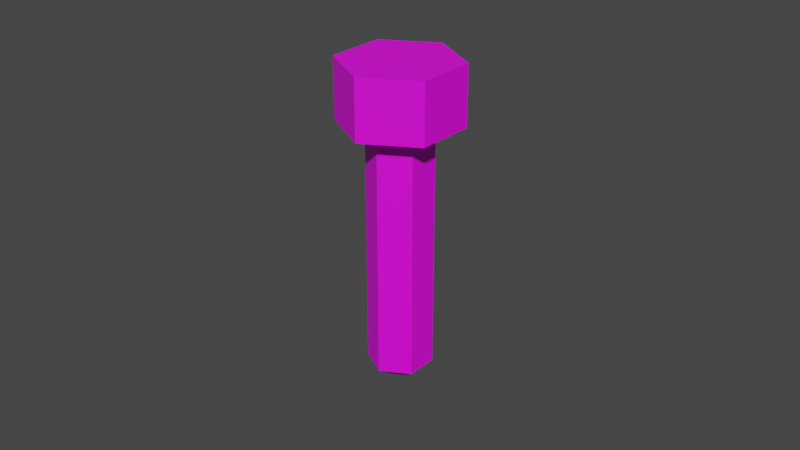 # Source: Bolt01.blend  (saved by Blender 3.6.11; exported with 4.5.12 LTS)
import bpy
from mathutils import Matrix  # noqa: F401  (used for matrix-valued properties, if any)

bpy.ops.wm.read_factory_settings(use_empty=True)
scene = bpy.context.scene
scene.name = 'Scene'

# ---- collections
col_collection = bpy.data.collections.new('Collection'); scene.collection.children.link(col_collection)

# ---- images (referenced by path relative to the original .blend; pixels are not part of the script)
import os
ASSET_DIR = os.environ.get("B2B_ASSET_DIR", "")  # directory of the original .blend (textures are referenced by path, not embedded)
HERE = os.path.dirname(os.path.abspath(__file__))  # packed textures are extracted next to this script under _unpacked/

def load_image(name, relpath, width, height, colorspace="sRGB"):
    """Load a texture the original file referenced (path relative to the .blend, or extracted next to this script)."""
    p = next((c for c in (os.path.join(HERE, relpath), os.path.join(ASSET_DIR, relpath)) if relpath and os.path.exists(c)), "")
    if p:
        img = bpy.data.images.load(p, check_existing=True)
        img.name = name
    else:  # same state as the original file: an image datablock whose file is absent (Cycles renders it pink)
        img = bpy.data.images.new(name, width, height)
        img.source = "FILE"
        img.filepath = "//" + (relpath or name)
    img.colorspace_settings.name = colorspace
    return img
img_bolt01_a_png = load_image('Bolt01_a.png', 'Bolt01_a.png', 1024, 1024, 'sRGB')

# ---- materials (node trees are filled in below, after node groups)
mat_material = bpy.data.materials.new('Material')
mat_material.alpha_threshold = 0.0
mat_material.use_transparent_shadow = False
mat_material.roughness = 0.5
mat_material.line_color = (0.0, 0.0, 0.0, 1.0)

# ---- material node trees
mat_material.use_nodes = True; mat_material.node_tree.nodes.clear()
_N = mat_material.node_tree.nodes; _L = mat_material.node_tree.links
n0 = _N.new('ShaderNodeOutputMaterial'); n0.name = 'Material Output'; n0.location = (300, 300)
n1 = _N.new('ShaderNodeBsdfPrincipled'); n1.name = 'Principled BSDF'; n1.location = (10, 300)
n1.distribution = 'GGX'
n1.subsurface_method = 'RANDOM_WALK_SKIN'
n1.inputs[3].default_value = 1.45
n1.inputs[27].default_value = (0.0, 0.0, 0.0, 1.0)
n1.inputs[28].default_value = 1.0
n2 = _N.new('ShaderNodeTexImage'); n2.name = 'Image Texture'; n2.location = (-280, 280)
n2.image = img_bolt01_a_png
n2.interpolation = 'Closest'
_L.new(n1.outputs[0], n0.inputs[0])
_L.new(n2.outputs[0], n1.inputs[0])
n0.is_active_output = True

# ---- world
world_world = bpy.data.worlds.new('World'); scene.world = world_world
world_world.use_nodes = True; world_world.node_tree.nodes.clear()
_N = world_world.node_tree.nodes; _L = world_world.node_tree.links
n0 = _N.new('ShaderNodeOutputWorld'); n0.name = 'World Output'; n0.location = (300, 300)
n1 = _N.new('ShaderNodeBackground'); n1.name = 'Background'; n1.location = (10, 300)
n1.inputs[0].default_value = (0.05088, 0.05088, 0.05088, 1.0)
_L.new(n1.outputs[0], n0.inputs[0])
n0.is_active_output = True
world_world.color = (0.05088, 0.05088, 0.05088)
world_world.use_sun_shadow = False
world_world.sun_shadow_jitter_overblur = 0.0

# ---- meshes
me_cylinder = bpy.data.meshes.new('Cylinder')
me_cylinder.from_pydata([(0.008738, 0.005045, 0.004688), (7.972e-10, 0.01009, 0.0825), (0.008738, -0.005045, 0.004688), (-0.008738, 0.005045, 0.0825), (-4.776e-09, -0.01009, 0.004688), (-0.008738, -0.005045, 0.0825), (-0.008738, -0.005045, 0.004688), (7.972e-10, -0.01009, 0.0825), (-0.008738, 0.005045, 0.004688), (0.008738, -0.005045, 0.0825), (-4.776e-09, 0.01009, 0.004688), (0.008738, 0.005045, 0.0825), (2.436e-09, 0.01875, 0.1012), (-0.01624, 0.009375, 0.1012), (-0.01624, 0.009375, 0.0825), (7.972e-10, 0.01875, 0.0825), (-0.01624, -0.009375, 0.1012), (-0.01624, -0.009375, 0.0825), (2.436e-09, -0.01875, 0.1012), (7.972e-10, -0.01875, 0.0825), (0.01624, -0.009375, 0.1012), (0.01624, -0.009375, 0.0825), (0.01624, 0.009375, 0.1012), (0.01624, 0.009375, 0.0825), (0.003058, 0.001766, 0.0), (0.003058, -0.001766, 0.0), (-4.61e-09, -0.003531, 0.0), (-0.003058, -0.001766, 0.0), (-0.003058, 0.001766, 0.0), (-4.61e-09, 0.003531, 0.0)], [], [(12, 15, 14, 13), (13, 14, 17, 16), (16, 17, 19, 18), (18, 19, 21, 20), (20, 21, 23, 22), (22, 23, 15, 12), (11, 9, 2, 0), (1, 11, 0, 10), (3, 1, 10, 8), (21, 19, 15, 23), (5, 3, 8, 6), (14, 15, 19, 17), (7, 5, 6, 4), (9, 7, 4, 2), (12, 13, 16, 18), (18, 20, 22, 12), (8, 10, 29, 28), (4, 6, 27, 26), (0, 2, 25, 24), (10, 0, 24, 29), (6, 8, 28, 27), (2, 4, 26, 25), (26, 27, 28, 29), (29, 24, 25, 26)])
_uv = me_cylinder.uv_layers.new(name='UVMap')
_uv.uv.foreach_set('vector', [0.25, 0.8594, 0.25, 0.6562, 0.75, 0.6562, 0.75, 0.8594, 0.75, 0.8594, 0.75, 0.6562, 0.25, 0.6562, 0.25, 0.8594, 0.25, 0.8594, 0.25, 0.6562, 0.75, 0.6562, 0.75, 0.8594, 0.75, 0.8594, 0.75, 0.6562, 0.25, 0.6562, 0.25, 0.8594, 0.25, 0.8594, 0.25, 0.6562, 0.75, 0.6562, 0.75, 0.8594, 0.75, 0.8594, 0.75, 0.6562, 0.25, 0.6562, 0.25, 0.8594, 0.375, 0.6719, 0.2917, 0.6719, 0.2917, 0.0625, 0.375, 0.0625, 0.5, 0.6719, 0.375, 0.6719, 0.375, 0.0625, 0.5, 0.0625, 0.5417, 0.6719, 0.5, 0.6719, 0.5, 0.0625, 0.5417, 0.0625, 0.3333, 0.8594, 0.25, 0.7656, 0.75, 0.7656, 0.625, 0.8594, 0.6667, 0.6719, 0.5417, 0.6719, 0.5417, 0.0625, 0.6667, 0.0625, 0.625, 0.6719, 0.75, 0.7656, 0.25, 0.7656, 0.375, 0.6719, 0.7917, 0.6719, 0.6667, 0.6719, 0.6667, 0.0625, 0.7917, 0.0625, 0.2917, 0.6719, 0.2083, 0.6719, 0.2083, 0.0625, 0.2917, 0.0625, 0.25, 0.7656, 0.375, 0.6719, 0.625, 0.6719, 0.75, 0.7656, 0.75, 0.7656, 0.625, 0.8594, 0.3333, 0.8594, 0.25, 0.7656, 0.3333, 0.4062, 0.6667, 0.4062, 0.5417, 0.4688, 0.4583, 0.4688, 0.3333, 0.5938, 0.2083, 0.5, 0.4167, 0.5, 0.4583, 0.5312, 0.7917, 0.5, 0.6667, 0.5938, 0.5417, 0.5312, 0.5833, 0.5, 0.6667, 0.4062, 0.7917, 0.5, 0.5833, 0.5, 0.5417, 0.4688, 0.2083, 0.5, 0.3333, 0.4062, 0.4583, 0.4688, 0.4167, 0.5, 0.6667, 0.5938, 0.3333, 0.5938, 0.4583, 0.5312, 0.5417, 0.5312, 0.625, 0.5, 0.5833, 0.5469, 0.4167, 0.5469, 0.375, 0.5, 0.375, 0.5, 0.4167, 0.4531, 0.5833, 0.4531, 0.625, 0.5])
me_cylinder.materials.append(mat_material)
me_cylinder.update()

# ---- objects
ob_bolt01 = bpy.data.objects.new('Bolt01', me_cylinder)

# ---- transforms, parenting, visibility, modifiers, constraints
ob_bolt01.location = (0.0, 0.0, 0.0)

# ---- collection membership
col_collection.objects.link(ob_bolt01)

# ---- scene / render settings (as saved in the file)
scene.frame_start = 1; scene.frame_end = 250; scene.frame_set(1)
scene.render.engine = 'BLENDER_EEVEE_NEXT'
scene.cycles.sampling_pattern = 'TABULATED_SOBOL'
scene.view_settings.view_transform = 'Filmic'
bpy.context.view_layer.update()

# ---- added for rendering (the .blend has no active camera and no usable light): camera, sun
cam_auto = bpy.data.cameras.new('AutoCamera')
cam_auto.lens = 50.0
cam_auto.sensor_width = 36.0
cam_auto.clip_end = 1000.0
ob_auto_camera = bpy.data.objects.new('AutoCamera', cam_auto)
scene.collection.objects.link(ob_auto_camera)
ob_auto_camera.location = (0.185045, -0.222054, 0.198661)
ob_auto_camera.rotation_euler = (1.09748, -7.21219e-08, 0.694738)
scene.camera = ob_auto_camera
light_auto_sun = bpy.data.lights.new('AutoSun', 'SUN')
light_auto_sun.energy = 3.0
light_auto_sun.angle = 0.0523599
ob_auto_sun = bpy.data.objects.new('AutoSun', light_auto_sun)
scene.collection.objects.link(ob_auto_sun)
ob_auto_sun.rotation_euler = (0.872665, 0.174533, 0.523599)
bpy.context.view_layer.update()
